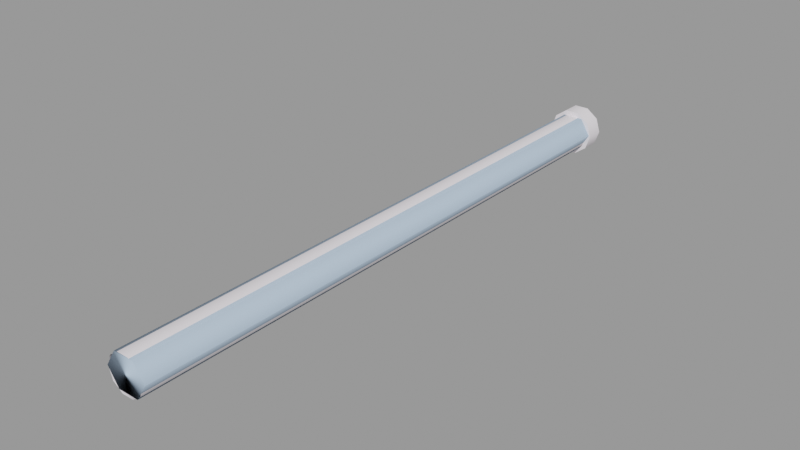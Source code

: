 # Source: ceiling_pipe_128_thick.blend  (saved by Blender 2.92.15; exported with 4.5.12 LTS)
import bpy
from mathutils import Matrix  # noqa: F401  (used for matrix-valued properties, if any)

bpy.ops.wm.read_factory_settings(use_empty=True)
scene = bpy.context.scene
scene.name = 'ceiling_pipe_128_thick.qc'

# ---- collections
col_ceiling_pipe_128_thick = bpy.data.collections.new('ceiling_pipe_128_thick'); scene.collection.children.link(col_ceiling_pipe_128_thick)

# ---- materials (node trees are filled in below, after node groups)
mat_ceiling_pipe01 = bpy.data.materials.new('ceiling_pipe01')
mat_ceiling_pipe01.use_transparent_shadow = False
mat_ceiling_pipe01.diffuse_color = (0.9383, 0.8845, 0.9382, 1.0)
mat_phy = bpy.data.materials.new('  phy')
mat_phy.use_transparent_shadow = False
mat_phy.diffuse_color = (0.482, 0.6263, 0.8029, 1.0)

# ---- material node trees

# ---- meshes
me_ceiling_pipe_128_thick = bpy.data.meshes.new('ceiling_pipe_128_thick')
me_ceiling_pipe_128_thick.from_pydata([(-1.231, -128.0, -13.21), (1.231, -63.62, -13.21), (-1.231, -63.62, -13.21), (1.231, -128.0, -13.21), (3.222, -63.62, -14.65), (3.222, -128.0, -14.65), (3.982, -63.62, -17.0), (3.982, -128.0, -17.0), (3.222, -63.62, -19.34), (3.222, -128.0, -19.34), (1.231, -63.62, -20.78), (1.231, -128.0, -20.78), (-1.231, -63.62, -20.78), (-1.231, -128.0, -20.78), (-3.222, -63.62, -19.34), (-3.222, -128.0, -19.34), (-3.982, -63.62, -17.0), (-3.982, -128.0, -17.0), (-3.222, -63.62, -14.65), (-3.222, -128.0, -14.65), (-1.231, 1e-06, -13.21), (-3.222, 1e-06, -14.65), (-3.982, 1e-06, -17.0), (-3.222, 1e-06, -19.34), (-1.231, 1e-06, -20.78), (1.231, 1e-06, -20.78), (3.222, 1e-06, -19.34), (3.982, 1e-06, -17.0), (3.222, 1e-06, -14.65), (1.231, 1e-06, -13.21), (1.471, -4.0, -12.24), (1.471, 1.2e-05, -12.24), (-1.619, 1.2e-05, -12.24), (-1.619, -4.0, -12.24), (-4.119, 1.3e-05, -14.06), (-4.119, -4.0, -14.06), (-5.074, 1.3e-05, -17.0), (-5.074, -4.0, -17.0), (-4.119, -4.0, -19.93), (-4.119, 1.5e-05, -19.93), (-1.619, 1.5e-05, -21.75), (-1.619, -4.0, -21.75), (1.471, 1.5e-05, -21.75), (1.471, -4.0, -21.75), (3.971, 1.5e-05, -19.93), (3.971, -4.0, -19.93), (4.926, -4.0, -17.0), (4.926, 1.3e-05, -17.0), (3.971, 1.3e-05, -14.06), (3.971, -4.0, -14.06), (-0.07441, -4.0, -17.0), (-0.07441, 1.3e-05, -17.0)], [], [(0, 1, 2), (0, 3, 1), (3, 4, 1), (3, 5, 4), (5, 6, 4), (5, 7, 6), (7, 8, 6), (7, 9, 8), (9, 10, 8), (9, 11, 10), (11, 12, 10), (11, 13, 12), (13, 14, 12), (13, 15, 14), (15, 16, 14), (15, 17, 16), (17, 18, 16), (17, 19, 18), (19, 2, 18), (19, 0, 2), (20, 18, 2), (20, 21, 18), (21, 16, 18), (21, 22, 16), (22, 14, 16), (22, 23, 14), (23, 12, 14), (23, 24, 12), (24, 10, 12), (24, 25, 10), (25, 8, 10), (25, 26, 8), (26, 6, 8), (26, 27, 6), (27, 4, 6), (27, 28, 4), (28, 1, 4), (28, 29, 1), (29, 2, 1), (29, 20, 2), (30, 31, 32), (30, 32, 33), (33, 32, 34), (33, 34, 35), (35, 34, 36), (35, 36, 37), (38, 37, 36), (38, 36, 39), (38, 39, 40), (38, 40, 41), (41, 40, 42), (41, 42, 43), (43, 42, 44), (43, 44, 45), (44, 46, 45), (44, 47, 46), (48, 46, 47), (48, 49, 46), (31, 49, 48), (31, 30, 49), (33, 35, 50), (50, 35, 37), (37, 38, 50), (38, 41, 50), (41, 43, 50), (43, 45, 50), (45, 46, 50), (46, 49, 50), (49, 30, 50), (30, 33, 50), (36, 34, 51), (34, 32, 51), (32, 31, 51), (31, 48, 51), (48, 47, 51), (47, 44, 51), (44, 42, 51), (42, 40, 51), (40, 39, 51), (39, 36, 51)])
me_ceiling_pipe_128_thick.polygons.foreach_set('use_smooth', [True] * 80)
_k = set([(30, 33), (30, 49), (31, 32), (31, 48), (32, 34), (33, 35), (34, 36), (35, 37), (36, 39), (37, 38), (38, 41), (39, 40), (40, 42), (41, 43), (42, 44), (43, 45), (44, 47), (45, 46), (46, 49), (47, 48)])
me_ceiling_pipe_128_thick.attributes.new('sharp_edge', 'BOOLEAN', 'EDGE').data.foreach_set('value', [ (min(e.vertices), max(e.vertices)) in _k for e in me_ceiling_pipe_128_thick.edges])
_uv = me_ceiling_pipe_128_thick.uv_layers.new(name='UVMap')
_uv.uv.foreach_set('vector', [0.2439, -0.000314, 0.2195, 1.0, 0.2439, 1.0, 0.2439, -0.000314, 0.2195, -0.000314, 0.2195, 1.0, 0.2195, -0.000314, 0.1951, 1.0, 0.2195, 1.0, 0.2195, -0.000314, 0.1951, -0.000314, 0.1951, 1.0, 0.1951, -0.000314, 0.1707, 1.0, 0.1951, 1.0, 0.1951, -0.000314, 0.1707, -0.000314, 0.1707, 1.0, 0.1707, -0.000314, 0.1463, 1.0, 0.1707, 1.0, 0.1707, -0.000314, 0.1463, -0.000314, 0.1463, 1.0, 0.1463, -0.000314, 0.1219, 1.0, 0.1463, 1.0, 0.1463, -0.000314, 0.1219, -0.000314, 0.1219, 1.0, 0.1219, -0.000314, 0.09755, 1.0, 0.1219, 1.0, 0.1219, -0.000314, 0.09755, -0.000314, 0.09755, 1.0, 0.09755, -0.000314, 0.07316, 1.0, 0.09755, 1.0, 0.09755, -0.000314, 0.07316, -0.000314, 0.07316, 1.0, 0.07316, -0.000314, 0.04878, 1.0, 0.07316, 1.0, 0.07316, -0.000314, 0.04878, -0.000314, 0.04878, 1.0, 0.04878, -0.000314, 0.02439, 1.0, 0.04878, 1.0, 0.04878, -0.000314, 0.02439, -0.000314, 0.02439, 1.0, 0.02439, -0.000314, 0.0, 1.0, 0.02439, 1.0, 0.02439, -0.000314, 0.0, -0.000314, 0.0, 1.0, 0.0, -0.000314, 0.02451, 1.0, 0.0, 1.0, 0.0, -0.000314, 0.02451, -0.000314, 0.02451, 1.0, 0.02451, -0.000314, 0.04902, 1.0, 0.02451, 1.0, 0.02451, -0.000314, 0.04902, -0.000314, 0.04902, 1.0, 0.04902, -0.000314, 0.07354, 1.0, 0.04902, 1.0, 0.04902, -0.000314, 0.07354, -0.000314, 0.07354, 1.0, 0.07354, -0.000314, 0.09805, 1.0, 0.07354, 1.0, 0.07354, -0.000314, 0.09805, -0.000314, 0.09805, 1.0, 0.09805, -0.000314, 0.1226, 1.0, 0.09805, 1.0, 0.09805, -0.000314, 0.1226, -0.000314, 0.1226, 1.0, 0.1226, -0.000314, 0.1471, 1.0, 0.1226, 1.0, 0.1226, -0.000314, 0.1471, -0.000314, 0.1471, 1.0, 0.1471, -0.000314, 0.1716, 1.0, 0.1471, 1.0, 0.1471, -0.000314, 0.1716, -0.000314, 0.1716, 1.0, 0.1716, -0.000314, 0.1961, 1.0, 0.1716, 1.0, 0.1716, -0.000314, 0.1961, -0.000314, 0.1961, 1.0, 0.1961, -0.000314, 0.2206, 1.0, 0.1961, 1.0, 0.1961, -0.000314, 0.2206, -0.000314, 0.2206, 1.0, 0.2206, -0.000314, 0.2451, 1.0, 0.2206, 1.0, 0.2206, -0.000314, 0.2451, -0.000314, 0.2451, 1.0, 0.2503, 0.9904, 0.2503, 0.966, 0.2749, 0.966, 0.2503, 0.9904, 0.2749, 0.966, 0.2749, 0.9904, 0.2749, 0.9904, 0.2749, 0.966, 0.2994, 0.966, 0.2749, 0.9904, 0.2994, 0.966, 0.2994, 0.9904, 0.2994, 0.9904, 0.2994, 0.966, 0.3239, 0.966, 0.2994, 0.9904, 0.3239, 0.966, 0.3239, 0.9904, 0.3484, 0.9904, 0.3239, 0.9904, 0.3239, 0.966, 0.3484, 0.9904, 0.3239, 0.966, 0.3484, 0.966, 0.3484, 0.9904, 0.3484, 0.966, 0.3729, 0.966, 0.3484, 0.9904, 0.3729, 0.966, 0.3729, 0.9904, 0.3729, 0.9904, 0.3729, 0.966, 0.3974, 0.966, 0.3729, 0.9904, 0.3974, 0.966, 0.3974, 0.9904, 0.3974, 0.9904, 0.3974, 0.966, 0.4219, 0.966, 0.3974, 0.9904, 0.4219, 0.966, 0.4219, 0.9904, 0.4219, 0.966, 0.4465, 0.9904, 0.4219, 0.9904, 0.4219, 0.966, 0.4465, 0.966, 0.4465, 0.9904, 0.471, 0.966, 0.4465, 0.9904, 0.4465, 0.966, 0.471, 0.966, 0.471, 0.9904, 0.4465, 0.9904, 0.4955, 0.966, 0.471, 0.9904, 0.471, 0.966, 0.4955, 0.966, 0.4955, 0.9904, 0.471, 0.9904, 0.5477, 0.4519, 0.5355, 0.4426, 0.5553, 0.4275, 0.5553, 0.4275, 0.5355, 0.4426, 0.5308, 0.4275, 0.5308, 0.4275, 0.5355, 0.4124, 0.5553, 0.4275, 0.5355, 0.4124, 0.5477, 0.4031, 0.5553, 0.4275, 0.5477, 0.4031, 0.5628, 0.4031, 0.5553, 0.4275, 0.5628, 0.4031, 0.575, 0.4124, 0.5553, 0.4275, 0.575, 0.4124, 0.5797, 0.4275, 0.5553, 0.4275, 0.5797, 0.4275, 0.575, 0.4426, 0.5553, 0.4275, 0.575, 0.4426, 0.5628, 0.4519, 0.5553, 0.4275, 0.5628, 0.4519, 0.5477, 0.4519, 0.5553, 0.4275, 0.5308, 0.4275, 0.5355, 0.4426, 0.5553, 0.4275, 0.5355, 0.4426, 0.5477, 0.4519, 0.5553, 0.4275, 0.5477, 0.4519, 0.5628, 0.4519, 0.5553, 0.4275, 0.5628, 0.4519, 0.575, 0.4426, 0.5553, 0.4275, 0.575, 0.4426, 0.5797, 0.4275, 0.5553, 0.4275, 0.5797, 0.4275, 0.575, 0.4124, 0.5553, 0.4275, 0.575, 0.4124, 0.5628, 0.4031, 0.5553, 0.4275, 0.5628, 0.4031, 0.5477, 0.4031, 0.5553, 0.4275, 0.5477, 0.4031, 0.5355, 0.4124, 0.5553, 0.4275, 0.5355, 0.4124, 0.5308, 0.4275, 0.5553, 0.4275])
_uv.active_render = True
_uv = me_ceiling_pipe_128_thick.uv_layers.new(name='lightmap')
_uv.uv.foreach_set('vector', [0.002002, 0.499, 0.249, 0.377, 0.249, 0.499, 0.127, 0.249, 0.249, 0.249, 0.249, 0.002002, 0.252, 0.874, 0.499, 0.752, 0.499, 0.874, 0.499, 0.377, 0.499, 0.499, 0.252, 0.499, 0.498, 0.751, 0.251, 0.873, 0.251, 0.751, 0.248, 0.001001, 0.126, 0.001001, 0.126, 0.248, 0.002002, 0.374, 0.249, 0.252, 0.249, 0.374, 0.001001, 0.373, 0.001001, 0.251, 0.248, 0.251, 0.374, 0.002002, 0.252, 0.249, 0.374, 0.249, 0.373, 0.001001, 0.251, 0.001001, 0.251, 0.248, 0.499, 0.002002, 0.377, 0.249, 0.499, 0.249, 0.001001, 0.498, 0.001001, 0.376, 0.248, 0.376, 0.624, 0.002002, 0.502, 0.249, 0.624, 0.249, 0.498, 0.001001, 0.376, 0.001001, 0.376, 0.248, 0.252, 0.374, 0.499, 0.252, 0.499, 0.374, 0.251, 0.373, 0.251, 0.251, 0.498, 0.251, 0.501, 0.248, 0.623, 0.001001, 0.501, 0.001001, 0.502, 0.499, 0.624, 0.499, 0.624, 0.252, 0.498, 0.376, 0.251, 0.498, 0.251, 0.376, 0.623, 0.251, 0.501, 0.251, 0.501, 0.498, 0.002002, 0.624, 0.249, 0.502, 0.249, 0.624, 0.001001, 0.623, 0.001001, 0.501, 0.248, 0.501, 0.252, 0.749, 0.499, 0.627, 0.499, 0.749, 0.249, 0.752, 0.249, 0.874, 0.002002, 0.874, 0.749, 0.002002, 0.627, 0.249, 0.749, 0.249, 0.748, 0.001001, 0.626, 0.001001, 0.626, 0.248, 0.002002, 0.749, 0.249, 0.627, 0.249, 0.749, 0.627, 0.499, 0.749, 0.499, 0.749, 0.252, 0.252, 0.624, 0.499, 0.502, 0.499, 0.624, 0.251, 0.623, 0.251, 0.501, 0.498, 0.501, 0.626, 0.498, 0.748, 0.251, 0.626, 0.251, 0.001001, 0.748, 0.001001, 0.626, 0.248, 0.626, 0.624, 0.502, 0.502, 0.749, 0.624, 0.749, 0.623, 0.501, 0.501, 0.501, 0.501, 0.748, 0.498, 0.626, 0.251, 0.748, 0.251, 0.626, 0.002002, 0.249, 0.124, 0.249, 0.124, 0.002002, 0.749, 0.502, 0.627, 0.749, 0.749, 0.749, 0.748, 0.501, 0.626, 0.501, 0.626, 0.748, 0.248, 0.751, 0.001001, 0.873, 0.001001, 0.751, 0.123, 0.001001, 0.001001, 0.001001, 0.001001, 0.248, 0.874, 0.127, 0.874, 0.249, 0.752, 0.249, 0.752, 0.124, 0.874, 0.002002, 0.874, 0.124, 0.751, 0.123, 0.751, 0.001001, 0.873, 0.001001, 0.752, 0.499, 0.874, 0.377, 0.874, 0.499, 0.624, 0.752, 0.624, 0.874, 0.502, 0.874, 0.873, 0.126, 0.751, 0.248, 0.751, 0.126, 0.752, 0.749, 0.874, 0.749, 0.874, 0.627, 0.874, 0.752, 0.752, 0.874, 0.874, 0.874, 0.874, 0.252, 0.874, 0.374, 0.752, 0.374, 0.873, 0.251, 0.751, 0.373, 0.751, 0.251, 0.874, 0.502, 0.874, 0.624, 0.752, 0.624, 0.873, 0.376, 0.751, 0.498, 0.751, 0.376, 0.751, 0.623, 0.751, 0.501, 0.873, 0.501, 0.627, 0.874, 0.749, 0.752, 0.749, 0.874, 0.501, 0.873, 0.623, 0.751, 0.501, 0.751, 0.748, 0.751, 0.626, 0.751, 0.626, 0.873, 0.873, 0.626, 0.751, 0.748, 0.751, 0.626, 0.751, 0.873, 0.751, 0.751, 0.873, 0.751, 0.002002, 0.999, 0.124, 0.877, 0.124, 0.999, 0.001001, 0.998, 0.001001, 0.876, 0.123, 0.876, 0.252, 0.999, 0.374, 0.999, 0.374, 0.877, 0.999, 0.127, 0.999, 0.249, 0.877, 0.249, 0.249, 0.999, 0.127, 0.999, 0.249, 0.877, 0.877, 0.124, 0.999, 0.124, 0.999, 0.002002, 0.999, 0.624, 0.877, 0.624, 0.999, 0.502, 0.876, 0.001001, 0.998, 0.001001, 0.876, 0.123, 0.248, 0.876, 0.126, 0.876, 0.126, 0.998, 0.998, 0.126, 0.876, 0.126, 0.876, 0.248, 0.877, 0.374, 0.999, 0.374, 0.999, 0.252, 0.373, 0.876, 0.251, 0.876, 0.251, 0.998, 0.499, 0.999, 0.377, 0.999, 0.499, 0.877, 0.876, 0.251, 0.998, 0.251, 0.876, 0.373, 0.999, 0.499, 0.877, 0.499, 0.999, 0.377, 0.998, 0.376, 0.876, 0.376, 0.876, 0.498, 0.498, 0.876, 0.376, 0.876, 0.376, 0.998, 0.877, 0.749, 0.999, 0.749, 0.999, 0.627, 0.502, 0.999, 0.624, 0.999, 0.624, 0.877, 0.623, 0.876, 0.501, 0.876, 0.501, 0.998, 0.876, 0.501, 0.998, 0.501, 0.876, 0.623, 0.876, 0.626, 0.998, 0.626, 0.876, 0.748])
me_ceiling_pipe_128_thick.materials.append(mat_ceiling_pipe01)
me_ceiling_pipe_128_thick.use_remesh_fix_poles = True
me_ceiling_pipe_128_thick.use_remesh_preserve_attributes = False
me_ceiling_pipe_128_thick.use_mirror_vertex_groups = False
me_ceiling_pipe_128_thick.update()
me_ceiling_pipe_128_thick.normals_split_custom_set([tuple(v) for v in zip(*[iter([-0.309, -5.537e-08, 0.9511, 0.309, -2.828e-08, 0.9511, -0.309, -5.46e-08, 0.9511, -0.309, -5.537e-08, 0.9511, 0.309, -2.759e-08, 0.9511, 0.309, -2.828e-08, 0.9511, 0.309, -2.759e-08, 0.9511, 0.809, 1.423e-08, 0.5878, 0.309, -2.828e-08, 0.9511, 0.309, -2.759e-08, 0.9511, 0.809, 2.863e-09, 0.5878, 0.809, 1.423e-08, 0.5878, 0.809, 2.863e-09, 0.5878, 1.0, 4.449e-08, -3.99e-08, 0.809, 1.423e-08, 0.5878, 0.809, 2.863e-09, 0.5878, 1.0, 4.514e-08, -2.823e-06, 1.0, 4.449e-08, -3.99e-08, 1.0, 4.514e-08, -2.823e-06, 0.809, 5.98e-08, -0.5878, 1.0, 4.449e-08, -3.99e-08, 1.0, 4.514e-08, -2.823e-06, 0.809, 7.875e-08, -0.5878, 0.809, 5.98e-08, -0.5878, 0.809, 7.875e-08, -0.5878, 0.309, 5.762e-08, -0.9511, 0.809, 5.98e-08, -0.5878, 0.809, 7.875e-08, -0.5878, 0.309, 7.119e-08, -0.9511, 0.309, 5.762e-08, -0.9511, 0.309, 7.119e-08, -0.9511, -0.309, 2.896e-08, -0.9511, 0.309, 5.762e-08, -0.9511, 0.309, 7.119e-08, -0.9511, -0.309, 4.616e-08, -0.9511, -0.309, 2.896e-08, -0.9511, -0.309, 4.616e-08, -0.9511, -0.809, -7.14e-09, -0.5878, -0.309, 2.896e-08, -0.9511, -0.309, 4.616e-08, -0.9511, -0.809, 8.34e-09, -0.5878, -0.809, -7.14e-09, -0.5878, -0.809, 8.34e-09, -0.5878, -1.0, -4.144e-08, -8.977e-08, -0.809, -7.14e-09, -0.5878, -0.809, 8.34e-09, -0.5878, -1.0, -2.798e-08, 2.424e-06, -1.0, -4.144e-08, -8.977e-08, -1.0, -2.798e-08, 2.424e-06, -0.809, -5.968e-08, 0.5878, -1.0, -4.144e-08, -8.977e-08, -1.0, -2.798e-08, 2.424e-06, -0.809, -5.303e-08, 0.5878, -0.809, -5.968e-08, 0.5878, -0.809, -5.303e-08, 0.5878, -0.309, -5.46e-08, 0.9511, -0.809, -5.968e-08, 0.5878, -0.809, -5.303e-08, 0.5878, -0.309, -5.537e-08, 0.9511, -0.309, -5.46e-08, 0.9511, -0.309, -5.83e-08, 0.9511, -0.809, -5.968e-08, 0.5878, -0.309, -5.46e-08, 0.9511, -0.309, -5.83e-08, 0.9511, -0.809, -6.648e-08, 0.5878, -0.809, -5.968e-08, 0.5878, -0.809, -6.648e-08, 0.5878, -1.0, -4.144e-08, -8.977e-08, -0.809, -5.968e-08, 0.5878, -0.809, -6.648e-08, 0.5878, -1.0, -4.753e-08, -2.583e-06, -1.0, -4.144e-08, -8.977e-08, -1.0, -4.753e-08, -2.583e-06, -0.809, -7.14e-09, -0.5878, -1.0, -4.144e-08, -8.977e-08, -1.0, -4.753e-08, -2.583e-06, -0.809, -1.853e-08, -0.5878, -0.809, -7.14e-09, -0.5878, -0.809, -1.853e-08, -0.5878, -0.309, 2.896e-08, -0.9511, -0.809, -7.14e-09, -0.5878, -0.809, -1.853e-08, -0.5878, -0.309, 1.281e-08, -0.9511, -0.309, 2.896e-08, -0.9511, -0.309, 1.281e-08, -0.9511, 0.309, 5.762e-08, -0.9511, -0.309, 2.896e-08, -0.9511, -0.309, 1.281e-08, -0.9511, 0.309, 4.263e-08, -0.9511, 0.309, 5.762e-08, -0.9511, 0.309, 4.263e-08, -0.9511, 0.809, 5.98e-08, -0.5878, 0.309, 5.762e-08, -0.9511, 0.309, 4.263e-08, -0.9511, 0.809, 5.85e-08, -0.5878, 0.809, 5.98e-08, -0.5878, 0.809, 5.85e-08, -0.5878, 1.0, 4.449e-08, -3.99e-08, 0.809, 5.98e-08, -0.5878, 0.809, 5.85e-08, -0.5878, 1.0, 4.267e-08, 2.524e-06, 1.0, 4.449e-08, -3.99e-08, 1.0, 4.267e-08, 2.524e-06, 0.809, 1.423e-08, 0.5878, 1.0, 4.449e-08, -3.99e-08, 1.0, 4.267e-08, 2.524e-06, 0.809, 5.498e-09, 0.5878, 0.809, 1.423e-08, 0.5878, 0.809, 5.498e-09, 0.5878, 0.309, -2.828e-08, 0.9511, 0.809, 1.423e-08, 0.5878, 0.809, 5.498e-09, 0.5878, 0.309, -2.882e-08, 0.9511, 0.309, -2.828e-08, 0.9511, 0.309, -2.882e-08, 0.9511, -0.309, -5.46e-08, 0.9511, 0.309, -2.828e-08, 0.9511, 0.309, -2.882e-08, 0.9511, -0.309, -5.83e-08, 0.9511, -0.309, -5.46e-08, 0.9511, 0.309, -8.664e-07, 0.9511, 0.309, -9.081e-07, 0.9511, -0.309, -9.07e-07, 0.9511, 0.309, -8.664e-07, 0.9511, -0.309, -9.07e-07, 0.9511, -0.309, -9.06e-07, 0.9511, -0.309, -9.06e-07, 0.9511, -0.309, -9.07e-07, 0.9511, -0.809, -5.671e-07, 0.5878, -0.309, -9.06e-07, 0.9511, -0.809, -5.671e-07, 0.5878, -0.809, -4.718e-07, 0.5878, -0.809, -4.718e-07, 0.5878, -0.809, -5.671e-07, 0.5878, -1.0, 9.431e-08, -1.596e-07, -0.809, -4.718e-07, 0.5878, -1.0, 9.431e-08, -1.596e-07, -1.0, 0.0, 3.591e-07, -0.809, 4.756e-07, -0.5878, -1.0, 0.0, 3.591e-07, -1.0, 9.431e-08, -1.596e-07, -0.809, 4.756e-07, -0.5878, -1.0, 9.431e-08, -1.596e-07, -0.809, 1.136e-06, -0.5878, -0.809, 4.756e-07, -0.5878, -0.809, 1.136e-06, -0.5878, -0.309, 4.715e-07, -0.9511, -0.809, 4.756e-07, -0.5878, -0.309, 4.715e-07, -0.9511, -0.309, 0.0, -0.9511, -0.309, 0.0, -0.9511, -0.309, 4.715e-07, -0.9511, 0.309, 0.0, -0.9511, -0.309, 0.0, -0.9511, 0.309, 0.0, -0.9511, 0.309, 4.605e-07, -0.9511, 0.309, 4.605e-07, -0.9511, 0.309, 0.0, -0.9511, 0.809, 4.676e-07, -0.5878, 0.309, 4.605e-07, -0.9511, 0.809, 4.676e-07, -0.5878, 0.809, 1.117e-06, -0.5878, 0.809, 4.676e-07, -0.5878, 1.0, 9.431e-08, 7.979e-08, 0.809, 1.117e-06, -0.5878, 0.809, 4.676e-07, -0.5878, 1.0, 0.0, -5.785e-07, 1.0, 9.431e-08, 7.979e-08, 0.809, -5.046e-07, 0.5878, 1.0, 9.431e-08, 7.979e-08, 1.0, 0.0, -5.785e-07, 0.809, -5.046e-07, 0.5878, 0.809, -5.573e-07, 0.5878, 1.0, 9.431e-08, 7.979e-08, 0.309, -9.081e-07, 0.9511, 0.809, -5.573e-07, 0.5878, 0.809, -5.046e-07, 0.5878, 0.309, -9.081e-07, 0.9511, 0.309, -8.664e-07, 0.9511, 0.809, -5.573e-07, 0.5878, 0.0, -1.0, 0.0, 0.0, -1.0, 0.0, -1.357e-14, -1.0, -2.012e-07, -1.357e-14, -1.0, -2.012e-07, 0.0, -1.0, 0.0, 0.0, -1.0, -2.596e-07, 0.0, -1.0, -2.596e-07, -1.179e-07, -1.0, -4.218e-07, -1.357e-14, -1.0, -2.012e-07, -1.179e-07, -1.0, -4.218e-07, -1.179e-07, -1.0, -3.569e-07, -1.357e-14, -1.0, -2.012e-07, -1.179e-07, -1.0, -3.569e-07, 1.179e-07, -1.0, -3.245e-07, -1.357e-14, -1.0, -2.012e-07, 1.179e-07, -1.0, -3.245e-07, 1.179e-07, -1.0, -3.894e-07, -1.357e-14, -1.0, -2.012e-07, 1.179e-07, -1.0, -3.894e-07, 0.0, -1.0, -2.596e-07, -1.357e-14, -1.0, -2.012e-07, 0.0, -1.0, -2.596e-07, 0.0, -1.0, 0.0, -1.357e-14, -1.0, -2.012e-07, 0.0, -1.0, 0.0, 0.0, -1.0, 0.0, -1.357e-14, -1.0, -2.012e-07, 0.0, -1.0, 0.0, 0.0, -1.0, 0.0, -1.357e-14, -1.0, -2.012e-07, 0.0, 1.0, 3.403e-07, 1e-07, 1.0, 1.376e-07, 2.714e-14, 1.0, 3.223e-07, 1e-07, 1.0, 1.376e-07, 1e-07, 1.0, 2.428e-07, 2.714e-14, 1.0, 3.223e-07, 1e-07, 1.0, 2.428e-07, -1e-07, 1.0, 2.428e-07, 2.714e-14, 1.0, 3.223e-07, -1e-07, 1.0, 2.428e-07, -1e-07, 1.0, 1.376e-07, 2.714e-14, 1.0, 3.223e-07, -1e-07, 1.0, 1.376e-07, 0.0, 1.0, 3.403e-07, 2.714e-14, 1.0, 3.223e-07, 0.0, 1.0, 3.403e-07, -1.236e-07, 1.0, 5.104e-07, 2.714e-14, 1.0, 3.223e-07, -1.236e-07, 1.0, 5.104e-07, -1.236e-07, 1.0, 3.804e-07, 2.714e-14, 1.0, 3.223e-07, -1.236e-07, 1.0, 3.804e-07, 1.236e-07, 1.0, 3.804e-07, 2.714e-14, 1.0, 3.223e-07, 1.236e-07, 1.0, 3.804e-07, 1.236e-07, 1.0, 5.104e-07, 2.714e-14, 1.0, 3.223e-07, 1.236e-07, 1.0, 5.104e-07, 0.0, 1.0, 3.403e-07, 2.714e-14, 1.0, 3.223e-07])] * 3)])
me_ceiling_pipe_128_thick_physics = bpy.data.meshes.new('ceiling_pipe_128_thick_physics')
me_ceiling_pipe_128_thick_physics.from_pydata([(-4.182, -128.0, -16.81), (-1.98, -128.0, -13.35), (-4.182, -0.01373, -16.81), (-1.98, -0.01373, -13.35), (-1.98, -0.01373, -20.27), (-1.98, -128.0, -20.27), (2.434, -128.0, -13.35), (2.434, -128.0, -20.27), (4.635, -128.0, -16.81), (4.635, -0.01373, -16.81), (2.434, -0.01373, -13.35), (2.434, -0.01373, -20.27)], [], [(0, 1, 2), (2, 1, 3), (2, 4, 0), (0, 4, 5), (0, 5, 1), (5, 6, 1), (5, 7, 6), (7, 8, 6), (8, 9, 6), (9, 10, 6), (10, 9, 11), (10, 11, 3), (3, 11, 4), (3, 4, 2), (10, 3, 6), (7, 9, 8), (5, 4, 7), (4, 11, 7), (11, 9, 7), (3, 1, 6)])
me_ceiling_pipe_128_thick_physics.polygons.foreach_set('use_smooth', [True] * 20)
_uv = me_ceiling_pipe_128_thick_physics.uv_layers.new(name='UVMap')
_uv.uv.foreach_set('vector', [0.0, 0.0, 0.0, 0.0, 0.0, 0.0, 0.0, 0.0, 0.0, 0.0, 0.0, 0.0, 0.0, 0.0, 0.0, 0.0, 0.0, 0.0, 0.0, 0.0, 0.0, 0.0, 0.0, 0.0, 0.0, 0.0, 0.0, 0.0, 0.0, 0.0, 0.0, 0.0, 0.0, 0.0, 0.0, 0.0, 0.0, 0.0, 0.0, 0.0, 0.0, 0.0, 0.0, 0.0, 0.0, 0.0, 0.0, 0.0, 0.0, 0.0, 0.0, 0.0, 0.0, 0.0, 0.0, 0.0, 0.0, 0.0, 0.0, 0.0, 0.0, 0.0, 0.0, 0.0, 0.0, 0.0, 0.0, 0.0, 0.0, 0.0, 0.0, 0.0, 0.0, 0.0, 0.0, 0.0, 0.0, 0.0, 0.0, 0.0, 0.0, 0.0, 0.0, 0.0, 0.0, 0.0, 0.0, 0.0, 0.0, 0.0, 0.0, 0.0, 0.0, 0.0, 0.0, 0.0, 0.0, 0.0, 0.0, 0.0, 0.0, 0.0, 0.0, 0.0, 0.0, 0.0, 0.0, 0.0, 0.0, 0.0, 0.0, 0.0, 0.0, 0.0, 0.0, 0.0, 0.0, 0.0, 0.0, 0.0])
me_ceiling_pipe_128_thick_physics.materials.append(mat_phy)
me_ceiling_pipe_128_thick_physics.use_remesh_fix_poles = True
me_ceiling_pipe_128_thick_physics.use_remesh_preserve_attributes = False
me_ceiling_pipe_128_thick_physics.use_mirror_vertex_groups = False
me_ceiling_pipe_128_thick_physics.update()
me_ceiling_pipe_128_thick_physics.normals_split_custom_set([tuple(v) for v in zip(*[iter([0.01126, 0.2072, -0.9782, 0.03187, -0.7859, -0.6176, -0.01128, -0.2073, -0.9782, -0.01128, -0.2073, -0.9782, 0.03187, -0.7859, -0.6176, -0.05159, -0.9528, -0.2992, -0.01128, -0.2073, -0.9782, -0.02398, 0.8856, -0.4638, 0.01126, 0.2072, -0.9782, 0.01126, 0.2072, -0.9782, -0.02398, 0.8856, -0.4638, 0.0797, 0.8831, -0.4624, 0.01126, 0.2072, -0.9782, 0.0797, 0.8831, -0.4624, 0.03187, -0.7859, -0.6176, 0.0797, 0.8831, -0.4624, 0.03991, -0.8852, 0.4635, 0.03187, -0.7859, -0.6176, 0.0797, 0.8831, -0.4624, 0.02398, 0.8856, 0.4637, 0.03991, -0.8852, 0.4635, 0.02398, 0.8856, 0.4637, 0.01726, 5.835e-05, 0.9999, 0.03991, -0.8852, 0.4635, 0.01726, 5.835e-05, 0.9999, -0.008554, -8.167e-05, 1.0, 0.03991, -0.8852, 0.4635, -0.008554, -8.167e-05, 1.0, -0.04784, -0.8849, 0.4634, 0.03991, -0.8852, 0.4635, -0.04784, -0.8849, 0.4634, -0.008554, -8.167e-05, 1.0, -0.07971, 0.8831, 0.4624, -0.04784, -0.8849, 0.4634, -0.07971, 0.8831, 0.4624, -0.05159, -0.9528, -0.2992, -0.05159, -0.9528, -0.2992, -0.07971, 0.8831, 0.4624, -0.02398, 0.8856, -0.4638, -0.05159, -0.9528, -0.2992, -0.02398, 0.8856, -0.4638, -0.01128, -0.2073, -0.9782, -0.04784, -0.8849, 0.4634, -0.05159, -0.9528, -0.2992, 0.03991, -0.8852, 0.4635, 0.02398, 0.8856, 0.4637, -0.008554, -8.167e-05, 1.0, 0.01726, 5.835e-05, 0.9999, 0.0797, 0.8831, -0.4624, -0.02398, 0.8856, -0.4638, 0.02398, 0.8856, 0.4637, -0.02398, 0.8856, -0.4638, -0.07971, 0.8831, 0.4624, 0.02398, 0.8856, 0.4637, -0.07971, 0.8831, 0.4624, -0.008554, -8.167e-05, 1.0, 0.02398, 0.8856, 0.4637, -0.05159, -0.9528, -0.2992, 0.03187, -0.7859, -0.6176, 0.03991, -0.8852, 0.4635])] * 3)])
arm_ceiling_pipe_128_thick_qc_skeleton = bpy.data.armatures.new('ceiling_pipe_128_thick.qc_skeleton')  # bones are not reproduced

# ---- objects
ob_ceiling_pipe_128_thick_qc_skeleton = bpy.data.objects.new('ceiling_pipe_128_thick.qc_skeleton', arm_ceiling_pipe_128_thick_qc_skeleton)
ob_ceiling_pipe_128_thick = bpy.data.objects.new('ceiling_pipe_128_thick', me_ceiling_pipe_128_thick)
ob_ceiling_pipe_128_thick_physics = bpy.data.objects.new('ceiling_pipe_128_thick_physics', me_ceiling_pipe_128_thick_physics)

# ---- transforms, parenting, visibility, modifiers, constraints
ob_ceiling_pipe_128_thick_qc_skeleton.location = (0.0, 0.0, 0.0)
ob_ceiling_pipe_128_thick_qc_skeleton.show_in_front = True
ob_ceiling_pipe_128_thick_qc_skeleton.lineart.crease_threshold = 0.0
ob_ceiling_pipe_128_thick.parent = ob_ceiling_pipe_128_thick_qc_skeleton
ob_ceiling_pipe_128_thick.location = (0.0, 0.0, 0.0)
ob_ceiling_pipe_128_thick.lineart.crease_threshold = 0.0
_vg = ob_ceiling_pipe_128_thick.vertex_groups.new(name='static_prop')
_vg.add([0, 1, 2, 3, 4, 5, 6, 7, 8, 9, 10, 11, 12, 13, 14, 15, 16, 17, 18, 19, 20, 21, 22, 23, 24, 25, 26, 27, 28, 29, 30, 31, 32, 33, 34, 35, 36, 37, 38, 39, 40, 41, 42, 43, 44, 45, 46, 47, 48, 49, 50, 51], 1.0, 'REPLACE')
_m = ob_ceiling_pipe_128_thick.modifiers.new('Armature', 'ARMATURE')
_m.object = ob_ceiling_pipe_128_thick_qc_skeleton
ob_ceiling_pipe_128_thick_physics.parent = ob_ceiling_pipe_128_thick_qc_skeleton
ob_ceiling_pipe_128_thick_physics.location = (0.0, 0.0, 0.0)
ob_ceiling_pipe_128_thick_physics.display_type = 'SOLID'
ob_ceiling_pipe_128_thick_physics.show_wire = True
ob_ceiling_pipe_128_thick_physics.lineart.crease_threshold = 0.0
_vg = ob_ceiling_pipe_128_thick_physics.vertex_groups.new(name='static_prop')
_vg.add([0, 1, 2, 3, 4, 5, 6, 7, 8, 9, 10, 11], 1.0, 'REPLACE')
_m = ob_ceiling_pipe_128_thick_physics.modifiers.new('Armature', 'ARMATURE')
_m.object = ob_ceiling_pipe_128_thick_qc_skeleton

# ---- collection membership
scene.collection.objects.link(ob_ceiling_pipe_128_thick_qc_skeleton)
scene.collection.objects.link(ob_ceiling_pipe_128_thick)
scene.collection.objects.link(ob_ceiling_pipe_128_thick_physics)
col_ceiling_pipe_128_thick.objects.link(ob_ceiling_pipe_128_thick_qc_skeleton)
col_ceiling_pipe_128_thick.objects.link(ob_ceiling_pipe_128_thick)
col_ceiling_pipe_128_thick.objects.link(ob_ceiling_pipe_128_thick_physics)

# ---- scene / render settings (as saved in the file)
scene.frame_start = 1; scene.frame_end = 250; scene.frame_set(0)
scene.render.engine = 'BLENDER_EEVEE_NEXT'
scene.cycles.use_denoising = False
scene.cycles.samples = 128
scene.cycles.sampling_pattern = 'TABULATED_SOBOL'
scene.cycles.use_adaptive_sampling = False
scene.cycles.use_light_tree = False
scene.view_settings.view_transform = 'Filmic'
bpy.context.view_layer.update()

# ---- added for rendering (the .blend has no active camera and no usable light): camera, sun + grey world if the file has none
cam_auto = bpy.data.cameras.new('AutoCamera')
cam_auto.lens = 50.0
cam_auto.sensor_width = 36.0
cam_auto.clip_end = 2090.68
ob_auto_camera = bpy.data.objects.new('AutoCamera', cam_auto)
scene.collection.objects.link(ob_auto_camera)
ob_auto_camera.location = (119.053, -206.96, 78.3069)
ob_auto_camera.rotation_euler = (1.09748, -7.21219e-08, 0.694738)
scene.camera = ob_auto_camera
light_auto_sun = bpy.data.lights.new('AutoSun', 'SUN')
light_auto_sun.energy = 3.0
light_auto_sun.angle = 0.0523599
ob_auto_sun = bpy.data.objects.new('AutoSun', light_auto_sun)
scene.collection.objects.link(ob_auto_sun)
ob_auto_sun.rotation_euler = (0.872665, 0.174533, 0.523599)
if scene.world is None:
    world_auto = bpy.data.worlds.new('AutoWorld')
    world_auto.color = (0.3, 0.3, 0.3)
    scene.world = world_auto
bpy.context.view_layer.update()
